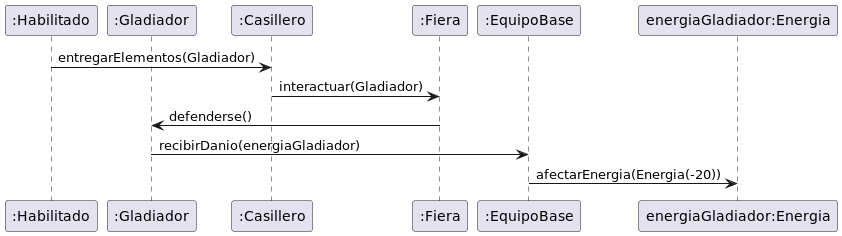

The diagram above was rendered by PlantUML. Its source (embedded in the PNG):
@startuml gladiadorConEquipoBaseEncuentraUnaFiera

participant Habilitado as ":Habilitado"
participant Gladiador as ":Gladiador"

participant Casillero as ":Casillero"
participant Fiera as ":Fiera"

participant EquipoBase as ":EquipoBase"
participant energiaGladiador as "energiaGladiador:Energia"

Habilitado -> Casillero: entregarElementos(Gladiador)
Casillero -> Fiera: interactuar(Gladiador)

Fiera -> Gladiador: defenderse()
Gladiador -> EquipoBase: recibirDanio(energiaGladiador)
EquipoBase -> energiaGladiador: afectarEnergia(Energia(-20))


@enduml